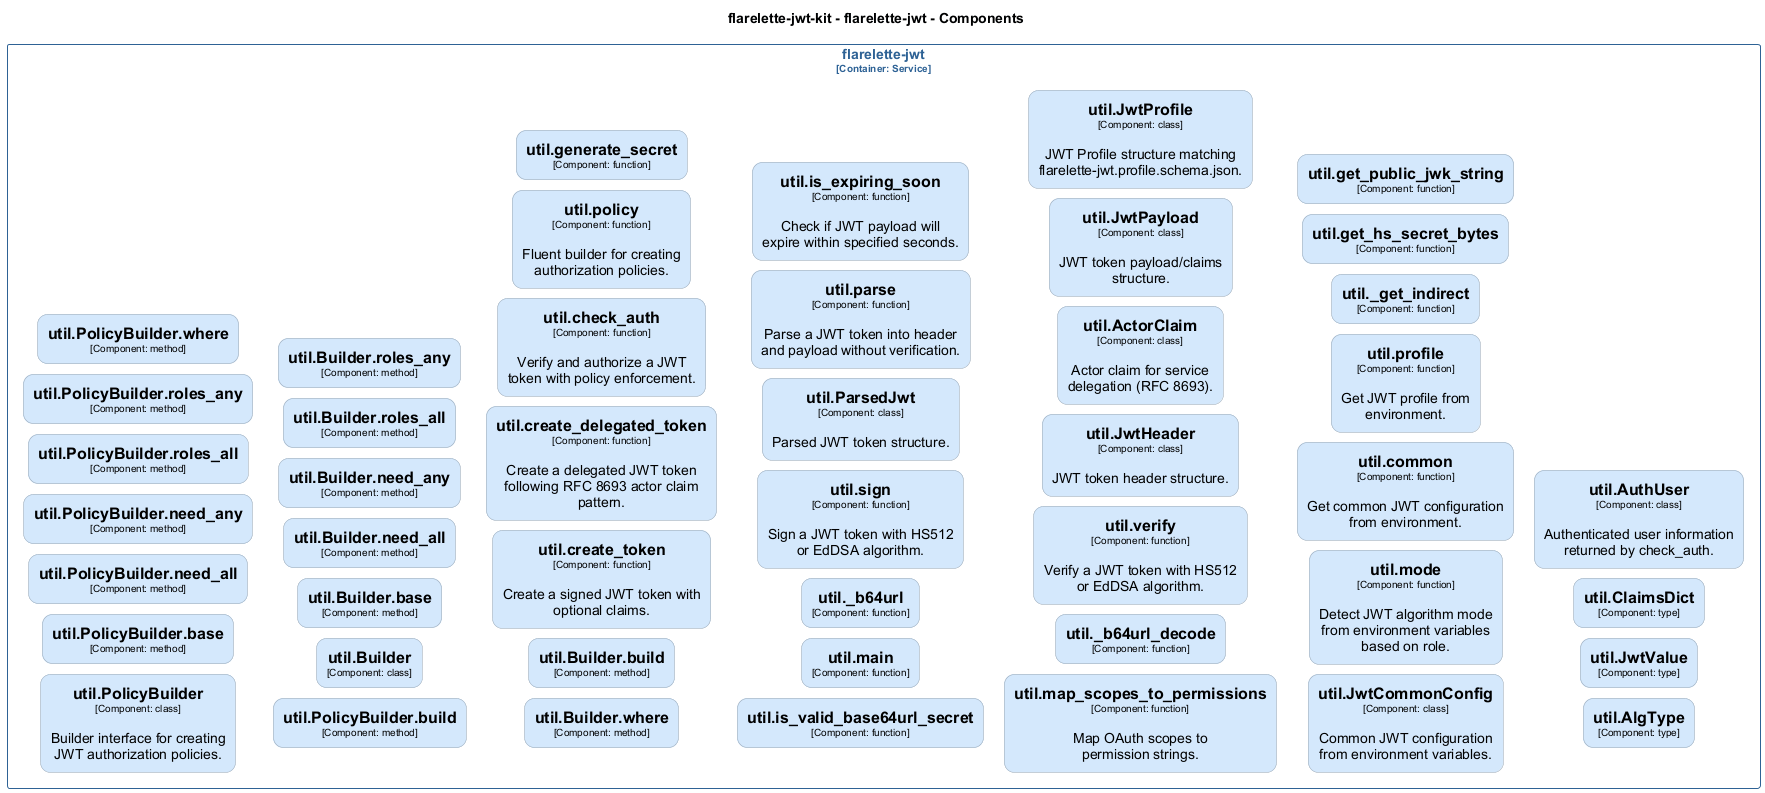

The diagram above was rendered by PlantUML. Its source (embedded in the PNG):
@startuml
set separator none
title flarelette-jwt-kit - flarelette-jwt - Components

left to right direction
skinparam ranksep 20
skinparam nodesep 10

skinparam {
  arrowFontSize 10
  defaultTextAlignment center
  wrapWidth 200
  maxMessageSize 100
  defaultFontName "Arial"
}

hide stereotype

skinparam rectangle<<flarelettejwtkit.flarelettejwt.utilActorClaim>> {
  BackgroundColor #d4e8fc
  FontColor #000000
  BorderColor #94a2b0
  roundCorner 20
  shadowing false
}
skinparam rectangle<<flarelettejwtkit.flarelettejwt.utilAlgType>> {
  BackgroundColor #d4e8fc
  FontColor #000000
  BorderColor #94a2b0
  roundCorner 20
  shadowing false
}
skinparam rectangle<<flarelettejwtkit.flarelettejwt.utilAuthUser>> {
  BackgroundColor #d4e8fc
  FontColor #000000
  BorderColor #94a2b0
  roundCorner 20
  shadowing false
}
skinparam rectangle<<flarelettejwtkit.flarelettejwt.utilBuilder>> {
  BackgroundColor #d4e8fc
  FontColor #000000
  BorderColor #94a2b0
  roundCorner 20
  shadowing false
}
skinparam rectangle<<flarelettejwtkit.flarelettejwt.utilBuilderbase>> {
  BackgroundColor #d4e8fc
  FontColor #000000
  BorderColor #94a2b0
  roundCorner 20
  shadowing false
}
skinparam rectangle<<flarelettejwtkit.flarelettejwt.utilBuilderbuild>> {
  BackgroundColor #d4e8fc
  FontColor #000000
  BorderColor #94a2b0
  roundCorner 20
  shadowing false
}
skinparam rectangle<<flarelettejwtkit.flarelettejwt.utilBuilderneed_all>> {
  BackgroundColor #d4e8fc
  FontColor #000000
  BorderColor #94a2b0
  roundCorner 20
  shadowing false
}
skinparam rectangle<<flarelettejwtkit.flarelettejwt.utilBuilderneed_any>> {
  BackgroundColor #d4e8fc
  FontColor #000000
  BorderColor #94a2b0
  roundCorner 20
  shadowing false
}
skinparam rectangle<<flarelettejwtkit.flarelettejwt.utilBuilderroles_all>> {
  BackgroundColor #d4e8fc
  FontColor #000000
  BorderColor #94a2b0
  roundCorner 20
  shadowing false
}
skinparam rectangle<<flarelettejwtkit.flarelettejwt.utilBuilderroles_any>> {
  BackgroundColor #d4e8fc
  FontColor #000000
  BorderColor #94a2b0
  roundCorner 20
  shadowing false
}
skinparam rectangle<<flarelettejwtkit.flarelettejwt.utilBuilderwhere>> {
  BackgroundColor #d4e8fc
  FontColor #000000
  BorderColor #94a2b0
  roundCorner 20
  shadowing false
}
skinparam rectangle<<flarelettejwtkit.flarelettejwt.utilClaimsDict>> {
  BackgroundColor #d4e8fc
  FontColor #000000
  BorderColor #94a2b0
  roundCorner 20
  shadowing false
}
skinparam rectangle<<flarelettejwtkit.flarelettejwt.utilJwtCommonConfig>> {
  BackgroundColor #d4e8fc
  FontColor #000000
  BorderColor #94a2b0
  roundCorner 20
  shadowing false
}
skinparam rectangle<<flarelettejwtkit.flarelettejwt.utilJwtHeader>> {
  BackgroundColor #d4e8fc
  FontColor #000000
  BorderColor #94a2b0
  roundCorner 20
  shadowing false
}
skinparam rectangle<<flarelettejwtkit.flarelettejwt.utilJwtPayload>> {
  BackgroundColor #d4e8fc
  FontColor #000000
  BorderColor #94a2b0
  roundCorner 20
  shadowing false
}
skinparam rectangle<<flarelettejwtkit.flarelettejwt.utilJwtProfile>> {
  BackgroundColor #d4e8fc
  FontColor #000000
  BorderColor #94a2b0
  roundCorner 20
  shadowing false
}
skinparam rectangle<<flarelettejwtkit.flarelettejwt.utilJwtValue>> {
  BackgroundColor #d4e8fc
  FontColor #000000
  BorderColor #94a2b0
  roundCorner 20
  shadowing false
}
skinparam rectangle<<flarelettejwtkit.flarelettejwt.utilParsedJwt>> {
  BackgroundColor #d4e8fc
  FontColor #000000
  BorderColor #94a2b0
  roundCorner 20
  shadowing false
}
skinparam rectangle<<flarelettejwtkit.flarelettejwt.utilPolicyBuilder>> {
  BackgroundColor #d4e8fc
  FontColor #000000
  BorderColor #94a2b0
  roundCorner 20
  shadowing false
}
skinparam rectangle<<flarelettejwtkit.flarelettejwt.utilPolicyBuilderbase>> {
  BackgroundColor #d4e8fc
  FontColor #000000
  BorderColor #94a2b0
  roundCorner 20
  shadowing false
}
skinparam rectangle<<flarelettejwtkit.flarelettejwt.utilPolicyBuilderbuild>> {
  BackgroundColor #d4e8fc
  FontColor #000000
  BorderColor #94a2b0
  roundCorner 20
  shadowing false
}
skinparam rectangle<<flarelettejwtkit.flarelettejwt.utilPolicyBuilderneed_all>> {
  BackgroundColor #d4e8fc
  FontColor #000000
  BorderColor #94a2b0
  roundCorner 20
  shadowing false
}
skinparam rectangle<<flarelettejwtkit.flarelettejwt.utilPolicyBuilderneed_any>> {
  BackgroundColor #d4e8fc
  FontColor #000000
  BorderColor #94a2b0
  roundCorner 20
  shadowing false
}
skinparam rectangle<<flarelettejwtkit.flarelettejwt.utilPolicyBuilderroles_all>> {
  BackgroundColor #d4e8fc
  FontColor #000000
  BorderColor #94a2b0
  roundCorner 20
  shadowing false
}
skinparam rectangle<<flarelettejwtkit.flarelettejwt.utilPolicyBuilderroles_any>> {
  BackgroundColor #d4e8fc
  FontColor #000000
  BorderColor #94a2b0
  roundCorner 20
  shadowing false
}
skinparam rectangle<<flarelettejwtkit.flarelettejwt.utilPolicyBuilderwhere>> {
  BackgroundColor #d4e8fc
  FontColor #000000
  BorderColor #94a2b0
  roundCorner 20
  shadowing false
}
skinparam rectangle<<flarelettejwtkit.flarelettejwt.util_b64url>> {
  BackgroundColor #d4e8fc
  FontColor #000000
  BorderColor #94a2b0
  roundCorner 20
  shadowing false
}
skinparam rectangle<<flarelettejwtkit.flarelettejwt.util_b64url_decode>> {
  BackgroundColor #d4e8fc
  FontColor #000000
  BorderColor #94a2b0
  roundCorner 20
  shadowing false
}
skinparam rectangle<<flarelettejwtkit.flarelettejwt.util_get_indirect>> {
  BackgroundColor #d4e8fc
  FontColor #000000
  BorderColor #94a2b0
  roundCorner 20
  shadowing false
}
skinparam rectangle<<flarelettejwtkit.flarelettejwt.utilcheck_auth>> {
  BackgroundColor #d4e8fc
  FontColor #000000
  BorderColor #94a2b0
  roundCorner 20
  shadowing false
}
skinparam rectangle<<flarelettejwtkit.flarelettejwt.utilcommon>> {
  BackgroundColor #d4e8fc
  FontColor #000000
  BorderColor #94a2b0
  roundCorner 20
  shadowing false
}
skinparam rectangle<<flarelettejwtkit.flarelettejwt.utilcreate_delegated_token>> {
  BackgroundColor #d4e8fc
  FontColor #000000
  BorderColor #94a2b0
  roundCorner 20
  shadowing false
}
skinparam rectangle<<flarelettejwtkit.flarelettejwt.utilcreate_token>> {
  BackgroundColor #d4e8fc
  FontColor #000000
  BorderColor #94a2b0
  roundCorner 20
  shadowing false
}
skinparam rectangle<<flarelettejwtkit.flarelettejwt.utilgenerate_secret>> {
  BackgroundColor #d4e8fc
  FontColor #000000
  BorderColor #94a2b0
  roundCorner 20
  shadowing false
}
skinparam rectangle<<flarelettejwtkit.flarelettejwt.utilget_hs_secret_bytes>> {
  BackgroundColor #d4e8fc
  FontColor #000000
  BorderColor #94a2b0
  roundCorner 20
  shadowing false
}
skinparam rectangle<<flarelettejwtkit.flarelettejwt.utilget_public_jwk_string>> {
  BackgroundColor #d4e8fc
  FontColor #000000
  BorderColor #94a2b0
  roundCorner 20
  shadowing false
}
skinparam rectangle<<flarelettejwtkit.flarelettejwt.utilis_expiring_soon>> {
  BackgroundColor #d4e8fc
  FontColor #000000
  BorderColor #94a2b0
  roundCorner 20
  shadowing false
}
skinparam rectangle<<flarelettejwtkit.flarelettejwt.utilis_valid_base64url_secret>> {
  BackgroundColor #d4e8fc
  FontColor #000000
  BorderColor #94a2b0
  roundCorner 20
  shadowing false
}
skinparam rectangle<<flarelettejwtkit.flarelettejwt.utilmain>> {
  BackgroundColor #d4e8fc
  FontColor #000000
  BorderColor #94a2b0
  roundCorner 20
  shadowing false
}
skinparam rectangle<<flarelettejwtkit.flarelettejwt.utilmap_scopes_to_permissions>> {
  BackgroundColor #d4e8fc
  FontColor #000000
  BorderColor #94a2b0
  roundCorner 20
  shadowing false
}
skinparam rectangle<<flarelettejwtkit.flarelettejwt.utilmode>> {
  BackgroundColor #d4e8fc
  FontColor #000000
  BorderColor #94a2b0
  roundCorner 20
  shadowing false
}
skinparam rectangle<<flarelettejwtkit.flarelettejwt.utilparse>> {
  BackgroundColor #d4e8fc
  FontColor #000000
  BorderColor #94a2b0
  roundCorner 20
  shadowing false
}
skinparam rectangle<<flarelettejwtkit.flarelettejwt.utilpolicy>> {
  BackgroundColor #d4e8fc
  FontColor #000000
  BorderColor #94a2b0
  roundCorner 20
  shadowing false
}
skinparam rectangle<<flarelettejwtkit.flarelettejwt.utilprofile>> {
  BackgroundColor #d4e8fc
  FontColor #000000
  BorderColor #94a2b0
  roundCorner 20
  shadowing false
}
skinparam rectangle<<flarelettejwtkit.flarelettejwt.utilsign>> {
  BackgroundColor #d4e8fc
  FontColor #000000
  BorderColor #94a2b0
  roundCorner 20
  shadowing false
}
skinparam rectangle<<flarelettejwtkit.flarelettejwt.utilverify>> {
  BackgroundColor #d4e8fc
  FontColor #000000
  BorderColor #94a2b0
  roundCorner 20
  shadowing false
}
skinparam rectangle<<flarelettejwtkit.flarelettejwt>> {
  BorderColor #2e6295
  FontColor #2e6295
  shadowing false
}

rectangle "flarelette-jwt\n<size:10>[Container: Service]</size>" <<flarelettejwtkit.flarelettejwt>> {
  rectangle "==util.PolicyBuilder\n<size:10>[Component: class]</size>\n\nBuilder interface for creating JWT authorization policies." <<flarelettejwtkit.flarelettejwt.utilPolicyBuilder>> as flarelettejwtkit.flarelettejwt.utilPolicyBuilder
  rectangle "==util.PolicyBuilder.base\n<size:10>[Component: method]</size>" <<flarelettejwtkit.flarelettejwt.utilPolicyBuilderbase>> as flarelettejwtkit.flarelettejwt.utilPolicyBuilderbase
  rectangle "==util.PolicyBuilder.need_all\n<size:10>[Component: method]</size>" <<flarelettejwtkit.flarelettejwt.utilPolicyBuilderneed_all>> as flarelettejwtkit.flarelettejwt.utilPolicyBuilderneed_all
  rectangle "==util.PolicyBuilder.need_any\n<size:10>[Component: method]</size>" <<flarelettejwtkit.flarelettejwt.utilPolicyBuilderneed_any>> as flarelettejwtkit.flarelettejwt.utilPolicyBuilderneed_any
  rectangle "==util.PolicyBuilder.roles_all\n<size:10>[Component: method]</size>" <<flarelettejwtkit.flarelettejwt.utilPolicyBuilderroles_all>> as flarelettejwtkit.flarelettejwt.utilPolicyBuilderroles_all
  rectangle "==util.PolicyBuilder.roles_any\n<size:10>[Component: method]</size>" <<flarelettejwtkit.flarelettejwt.utilPolicyBuilderroles_any>> as flarelettejwtkit.flarelettejwt.utilPolicyBuilderroles_any
  rectangle "==util.PolicyBuilder.where\n<size:10>[Component: method]</size>" <<flarelettejwtkit.flarelettejwt.utilPolicyBuilderwhere>> as flarelettejwtkit.flarelettejwt.utilPolicyBuilderwhere
  rectangle "==util.PolicyBuilder.build\n<size:10>[Component: method]</size>" <<flarelettejwtkit.flarelettejwt.utilPolicyBuilderbuild>> as flarelettejwtkit.flarelettejwt.utilPolicyBuilderbuild
  rectangle "==util.Builder\n<size:10>[Component: class]</size>" <<flarelettejwtkit.flarelettejwt.utilBuilder>> as flarelettejwtkit.flarelettejwt.utilBuilder
  rectangle "==util.Builder.base\n<size:10>[Component: method]</size>" <<flarelettejwtkit.flarelettejwt.utilBuilderbase>> as flarelettejwtkit.flarelettejwt.utilBuilderbase
  rectangle "==util.Builder.need_all\n<size:10>[Component: method]</size>" <<flarelettejwtkit.flarelettejwt.utilBuilderneed_all>> as flarelettejwtkit.flarelettejwt.utilBuilderneed_all
  rectangle "==util.Builder.need_any\n<size:10>[Component: method]</size>" <<flarelettejwtkit.flarelettejwt.utilBuilderneed_any>> as flarelettejwtkit.flarelettejwt.utilBuilderneed_any
  rectangle "==util.Builder.roles_all\n<size:10>[Component: method]</size>" <<flarelettejwtkit.flarelettejwt.utilBuilderroles_all>> as flarelettejwtkit.flarelettejwt.utilBuilderroles_all
  rectangle "==util.Builder.roles_any\n<size:10>[Component: method]</size>" <<flarelettejwtkit.flarelettejwt.utilBuilderroles_any>> as flarelettejwtkit.flarelettejwt.utilBuilderroles_any
  rectangle "==util.Builder.where\n<size:10>[Component: method]</size>" <<flarelettejwtkit.flarelettejwt.utilBuilderwhere>> as flarelettejwtkit.flarelettejwt.utilBuilderwhere
  rectangle "==util.Builder.build\n<size:10>[Component: method]</size>" <<flarelettejwtkit.flarelettejwt.utilBuilderbuild>> as flarelettejwtkit.flarelettejwt.utilBuilderbuild
  rectangle "==util.create_token\n<size:10>[Component: function]</size>\n\nCreate a signed JWT token with optional claims." <<flarelettejwtkit.flarelettejwt.utilcreate_token>> as flarelettejwtkit.flarelettejwt.utilcreate_token
  rectangle "==util.create_delegated_token\n<size:10>[Component: function]</size>\n\nCreate a delegated JWT token following RFC 8693 actor claim pattern." <<flarelettejwtkit.flarelettejwt.utilcreate_delegated_token>> as flarelettejwtkit.flarelettejwt.utilcreate_delegated_token
  rectangle "==util.check_auth\n<size:10>[Component: function]</size>\n\nVerify and authorize a JWT token with policy enforcement." <<flarelettejwtkit.flarelettejwt.utilcheck_auth>> as flarelettejwtkit.flarelettejwt.utilcheck_auth
  rectangle "==util.policy\n<size:10>[Component: function]</size>\n\nFluent builder for creating authorization policies." <<flarelettejwtkit.flarelettejwt.utilpolicy>> as flarelettejwtkit.flarelettejwt.utilpolicy
  rectangle "==util.generate_secret\n<size:10>[Component: function]</size>" <<flarelettejwtkit.flarelettejwt.utilgenerate_secret>> as flarelettejwtkit.flarelettejwt.utilgenerate_secret
  rectangle "==util.is_valid_base64url_secret\n<size:10>[Component: function]</size>" <<flarelettejwtkit.flarelettejwt.utilis_valid_base64url_secret>> as flarelettejwtkit.flarelettejwt.utilis_valid_base64url_secret
  rectangle "==util.main\n<size:10>[Component: function]</size>" <<flarelettejwtkit.flarelettejwt.utilmain>> as flarelettejwtkit.flarelettejwt.utilmain
  rectangle "==util._b64url\n<size:10>[Component: function]</size>" <<flarelettejwtkit.flarelettejwt.util_b64url>> as flarelettejwtkit.flarelettejwt.util_b64url
  rectangle "==util.sign\n<size:10>[Component: function]</size>\n\nSign a JWT token with HS512 or EdDSA algorithm." <<flarelettejwtkit.flarelettejwt.utilsign>> as flarelettejwtkit.flarelettejwt.utilsign
  rectangle "==util.ParsedJwt\n<size:10>[Component: class]</size>\n\nParsed JWT token structure." <<flarelettejwtkit.flarelettejwt.utilParsedJwt>> as flarelettejwtkit.flarelettejwt.utilParsedJwt
  rectangle "==util.parse\n<size:10>[Component: function]</size>\n\nParse a JWT token into header and payload without verification." <<flarelettejwtkit.flarelettejwt.utilparse>> as flarelettejwtkit.flarelettejwt.utilparse
  rectangle "==util.is_expiring_soon\n<size:10>[Component: function]</size>\n\nCheck if JWT payload will expire within specified seconds." <<flarelettejwtkit.flarelettejwt.utilis_expiring_soon>> as flarelettejwtkit.flarelettejwt.utilis_expiring_soon
  rectangle "==util.map_scopes_to_permissions\n<size:10>[Component: function]</size>\n\nMap OAuth scopes to permission strings." <<flarelettejwtkit.flarelettejwt.utilmap_scopes_to_permissions>> as flarelettejwtkit.flarelettejwt.utilmap_scopes_to_permissions
  rectangle "==util._b64url_decode\n<size:10>[Component: function]</size>" <<flarelettejwtkit.flarelettejwt.util_b64url_decode>> as flarelettejwtkit.flarelettejwt.util_b64url_decode
  rectangle "==util.verify\n<size:10>[Component: function]</size>\n\nVerify a JWT token with HS512 or EdDSA algorithm." <<flarelettejwtkit.flarelettejwt.utilverify>> as flarelettejwtkit.flarelettejwt.utilverify
  rectangle "==util.JwtHeader\n<size:10>[Component: class]</size>\n\nJWT token header structure." <<flarelettejwtkit.flarelettejwt.utilJwtHeader>> as flarelettejwtkit.flarelettejwt.utilJwtHeader
  rectangle "==util.ActorClaim\n<size:10>[Component: class]</size>\n\nActor claim for service delegation (RFC 8693)." <<flarelettejwtkit.flarelettejwt.utilActorClaim>> as flarelettejwtkit.flarelettejwt.utilActorClaim
  rectangle "==util.JwtPayload\n<size:10>[Component: class]</size>\n\nJWT token payload/claims structure." <<flarelettejwtkit.flarelettejwt.utilJwtPayload>> as flarelettejwtkit.flarelettejwt.utilJwtPayload
  rectangle "==util.JwtProfile\n<size:10>[Component: class]</size>\n\nJWT Profile structure matching flarelette-jwt.profile.schema.json." <<flarelettejwtkit.flarelettejwt.utilJwtProfile>> as flarelettejwtkit.flarelettejwt.utilJwtProfile
  rectangle "==util.JwtCommonConfig\n<size:10>[Component: class]</size>\n\nCommon JWT configuration from environment variables." <<flarelettejwtkit.flarelettejwt.utilJwtCommonConfig>> as flarelettejwtkit.flarelettejwt.utilJwtCommonConfig
  rectangle "==util.mode\n<size:10>[Component: function]</size>\n\nDetect JWT algorithm mode from environment variables based on role." <<flarelettejwtkit.flarelettejwt.utilmode>> as flarelettejwtkit.flarelettejwt.utilmode
  rectangle "==util.common\n<size:10>[Component: function]</size>\n\nGet common JWT configuration from environment." <<flarelettejwtkit.flarelettejwt.utilcommon>> as flarelettejwtkit.flarelettejwt.utilcommon
  rectangle "==util.profile\n<size:10>[Component: function]</size>\n\nGet JWT profile from environment." <<flarelettejwtkit.flarelettejwt.utilprofile>> as flarelettejwtkit.flarelettejwt.utilprofile
  rectangle "==util._get_indirect\n<size:10>[Component: function]</size>" <<flarelettejwtkit.flarelettejwt.util_get_indirect>> as flarelettejwtkit.flarelettejwt.util_get_indirect
  rectangle "==util.get_hs_secret_bytes\n<size:10>[Component: function]</size>" <<flarelettejwtkit.flarelettejwt.utilget_hs_secret_bytes>> as flarelettejwtkit.flarelettejwt.utilget_hs_secret_bytes
  rectangle "==util.get_public_jwk_string\n<size:10>[Component: function]</size>" <<flarelettejwtkit.flarelettejwt.utilget_public_jwk_string>> as flarelettejwtkit.flarelettejwt.utilget_public_jwk_string
  rectangle "==util.AlgType\n<size:10>[Component: type]</size>" <<flarelettejwtkit.flarelettejwt.utilAlgType>> as flarelettejwtkit.flarelettejwt.utilAlgType
  rectangle "==util.JwtValue\n<size:10>[Component: type]</size>" <<flarelettejwtkit.flarelettejwt.utilJwtValue>> as flarelettejwtkit.flarelettejwt.utilJwtValue
  rectangle "==util.ClaimsDict\n<size:10>[Component: type]</size>" <<flarelettejwtkit.flarelettejwt.utilClaimsDict>> as flarelettejwtkit.flarelettejwt.utilClaimsDict
  rectangle "==util.AuthUser\n<size:10>[Component: class]</size>\n\nAuthenticated user information returned by check_auth." <<flarelettejwtkit.flarelettejwt.utilAuthUser>> as flarelettejwtkit.flarelettejwt.utilAuthUser
}

@enduml